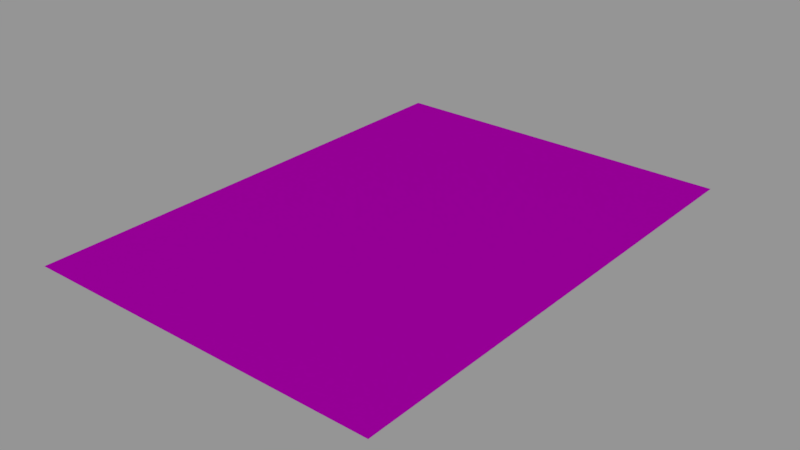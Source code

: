# Source: info01_51.blend  (saved by Blender 2.78.0; exported with 4.5.12 LTS)
import bpy
from mathutils import Matrix  # noqa: F401  (used for matrix-valued properties, if any)

bpy.ops.wm.read_factory_settings(use_empty=True)
scene = bpy.context.scene
scene.name = 'Scene'

# ---- collections
col_collection_1 = bpy.data.collections.new('Collection 1'); scene.collection.children.link(col_collection_1)

# ---- images (referenced by path relative to the original .blend; pixels are not part of the script)
import os
ASSET_DIR = os.environ.get("B2B_ASSET_DIR", "")  # directory of the original .blend (textures are referenced by path, not embedded)
HERE = os.path.dirname(os.path.abspath(__file__))  # packed textures are extracted next to this script under _unpacked/

def load_image(name, relpath, width, height, colorspace="sRGB"):
    """Load a texture the original file referenced (path relative to the .blend, or extracted next to this script)."""
    p = next((c for c in (os.path.join(HERE, relpath), os.path.join(ASSET_DIR, relpath)) if relpath and os.path.exists(c)), "")
    if p:
        img = bpy.data.images.load(p, check_existing=True)
        img.name = name
    else:  # same state as the original file: an image datablock whose file is absent (Cycles renders it pink)
        img = bpy.data.images.new(name, width, height)
        img.source = "FILE"
        img.filepath = "//" + (relpath or name)
    img.colorspace_settings.name = colorspace
    return img
img_info01_51_tripple_stripes_png = load_image('info01_51_tripple_stripes.png', 'textures/info01_51_tripple_stripes.png', 1024, 1024, 'Linear Rec.709')

# ---- materials (node trees are filled in below, after node groups)
mat_info01_51 = bpy.data.materials.new('info01_51')
mat_info01_51.alpha_threshold = 0.0
mat_info01_51.roughness = 0.5

# ---- node groups
ng_decal_info_group = bpy.data.node_groups.new('Decal Info Group', 'ShaderNodeTree')
_s = ng_decal_info_group.interface.new_socket(name='Shader', in_out='OUTPUT', socket_type='NodeSocketShader')
_s = ng_decal_info_group.interface.new_socket(name='Material Color', in_out='INPUT', socket_type='NodeSocketColor')
_s.default_value = (0.5793, 0.5793, 0.5793, 1.0)
_s = ng_decal_info_group.interface.new_socket(name='Material Roughness', in_out='INPUT', socket_type='NodeSocketFloat')
_s.subtype = 'FACTOR'
_s.default_value = 0.2
_s.min_value = 0.0
_s.max_value = 1.0
_s = ng_decal_info_group.interface.new_socket(name='Invert', in_out='INPUT', socket_type='NodeSocketFloat')
_s.subtype = 'FACTOR'
_s.default_value = 1.0
_s.min_value = 0.0
_s.max_value = 1.0
_s = ng_decal_info_group.interface.new_socket(name='Alpha', in_out='INPUT', socket_type='NodeSocketColor')
_N = ng_decal_info_group.nodes; _L = ng_decal_info_group.links
n0 = _N.new('ShaderNodeBsdfTransparent'); n0.name = 'Transparent BSDF'; n0.location = (247, -354)
n1 = _N.new('ShaderNodeMixShader'); n1.name = 'Mix Shader'; n1.location = (498, -152)
n2 = _N.new('NodeGroupOutput'); n2.name = 'Group Output'; n2.location = (857, -88)
n3 = _N.new('ShaderNodeInvert'); n3.name = 'Invert'; n3.location = (-262, -267)
n4 = _N.new('ShaderNodeBsdfAnisotropic'); n4.name = 'Glossy BSDF'; n4.location = (290, 32)
n4.distribution = 'GGX'
n5 = _N.new('NodeGroupInput'); n5.name = 'Group Input'; n5.location = (-775, -19)
n6 = _N.new('ShaderNodeInvert'); n6.name = 'Invert.001'; n6.location = (-305, 58)
n7 = _N.new('ShaderNodeMath'); n7.name = 'Math'; n7.location = (0, 0)
n7.operation = 'POWER'
_L.new(n4.outputs[0], n1.inputs[1])
_L.new(n0.outputs[0], n1.inputs[2])
_L.new(n1.outputs[0], n2.inputs[0])
_L.new(n3.outputs[0], n1.inputs[0])
_L.new(n5.outputs[3], n3.inputs[1])
_L.new(n5.outputs[0], n6.inputs[1])
_L.new(n6.outputs[0], n4.inputs[0])
_L.new(n5.outputs[2], n6.inputs[0])
_L.new(n5.outputs[1], n7.inputs[0])
_L.new(n7.outputs[0], n4.inputs[1])
n2.is_active_output = True

# ---- material node trees
mat_info01_51.use_nodes = True; mat_info01_51.node_tree.nodes.clear()
_N = mat_info01_51.node_tree.nodes; _L = mat_info01_51.node_tree.links
n0 = _N.new('ShaderNodeOutputMaterial'); n0.name = 'Material Output'; n0.location = (188, 348)
n1 = _N.new('ShaderNodeGroup'); n1.name = 'Group'; n1.location = (-192, 385)
n1.width = 227
n1.node_tree = ng_decal_info_group
n1.inputs[1].default_value = 0.1
n1.inputs[2].default_value = 0.0
n2 = _N.new('ShaderNodeTexImage'); n2.name = 'Image Texture'; n2.location = (-662, 324)
n2.width = 295
n2.image = img_info01_51_tripple_stripes_png
_L.new(n1.outputs[0], n0.inputs[0])
_L.new(n2.outputs[1], n1.inputs[3])
_L.new(n2.outputs[0], n1.inputs[0])
n0.is_active_output = True

# ---- meshes
me_cube_001 = bpy.data.meshes.new('Cube.001')
me_cube_001.from_pydata([(-0.1855, -0.256, 0.0), (-0.1855, 0.256, 0.0), (0.1855, -0.256, 0.0), (0.1855, 0.256, 0.0)], [], [(3, 1, 0, 2)])
_uv = me_cube_001.uv_layers.new(name='UVMap')
_uv.uv.foreach_set('vector', [1.0, 1.0, 0.0, 1.0, 5.96e-08, 0.0, 1.0, 0.0])
me_cube_001.materials.append(mat_info01_51)
me_cube_001.use_remesh_preserve_volume = False
me_cube_001.use_remesh_preserve_attributes = False
me_cube_001.use_mirror_vertex_groups = False
me_cube_001.auto_texspace = False
me_cube_001.update()

# ---- objects
ob_info01_51 = bpy.data.objects.new('info01_51', me_cube_001)

# ---- transforms, parenting, visibility, modifiers, constraints
ob_info01_51.location = (0.0, 0.0, 0.0)
ob_info01_51.visible_shadow = False
ob_info01_51.show_wire = True
ob_info01_51.show_all_edges = True
ob_info01_51.lineart.crease_threshold = 0.0
_m = ob_info01_51.modifiers.new('Displace', 'DISPLACE')
_m.mid_level = 0.9999

# ---- collection membership
col_collection_1.objects.link(ob_info01_51)

# ---- scene / render settings (as saved in the file)
scene.frame_start = 0; scene.frame_end = 250; scene.frame_set(0)
scene.render.engine = 'CYCLES'
scene.render.dither_intensity = 0.0
scene.render.film_transparent = True
scene.cycles.use_denoising = False
scene.cycles.samples = 64
scene.cycles.sampling_pattern = 'TABULATED_SOBOL'
scene.cycles.light_sampling_threshold = 0.0
scene.cycles.use_adaptive_sampling = False
scene.cycles.use_light_tree = False
scene.cycles.blur_glossy = 0.0
scene.cycles.sample_clamp_indirect = 0.0
scene.view_settings.view_transform = 'Standard'
bpy.context.view_layer.update()

# ---- added for rendering (the .blend has no active camera and no usable light): camera, sun + grey world if the file has none
cam_auto = bpy.data.cameras.new('AutoCamera')
cam_auto.lens = 50.0
cam_auto.sensor_width = 36.0
cam_auto.clip_end = 1000.0
ob_auto_camera = bpy.data.objects.new('AutoCamera', cam_auto)
scene.collection.objects.link(ob_auto_camera)
ob_auto_camera.location = (0.585006, -0.702007, 0.468105)
ob_auto_camera.rotation_euler = (1.09748, -7.21219e-08, 0.694738)
scene.camera = ob_auto_camera
light_auto_sun = bpy.data.lights.new('AutoSun', 'SUN')
light_auto_sun.energy = 3.0
light_auto_sun.angle = 0.0523599
ob_auto_sun = bpy.data.objects.new('AutoSun', light_auto_sun)
scene.collection.objects.link(ob_auto_sun)
ob_auto_sun.rotation_euler = (0.872665, 0.174533, 0.523599)
if scene.world is None:
    world_auto = bpy.data.worlds.new('AutoWorld')
    world_auto.color = (0.3, 0.3, 0.3)
    scene.world = world_auto
bpy.context.view_layer.update()
